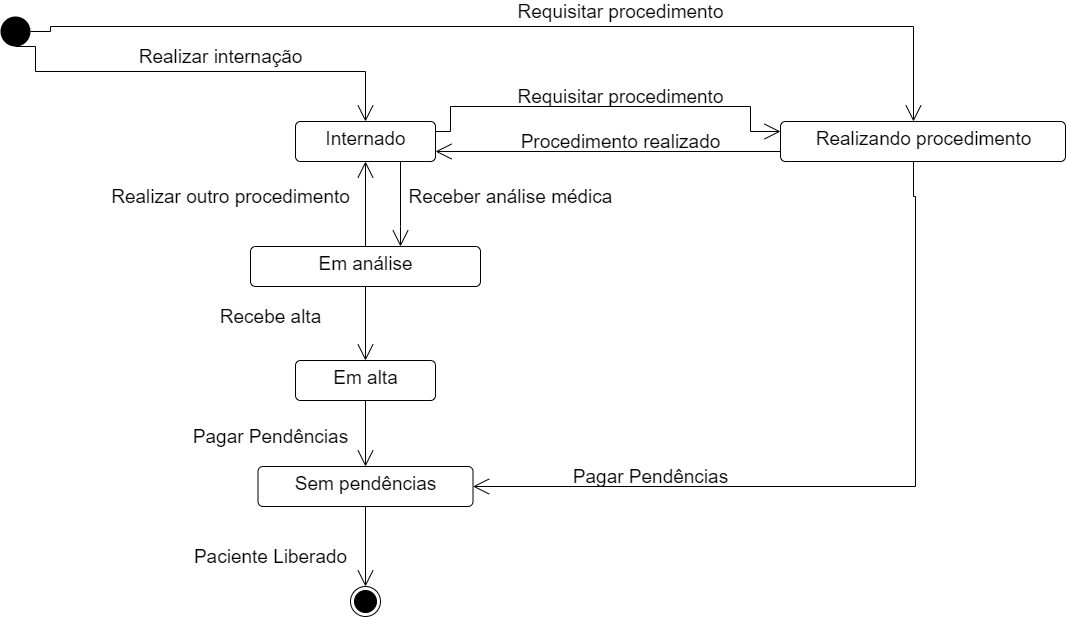

The diagram above was exported from draw.io. Its source (the exported page's mxGraphModel, read from the mxfile embedded in the PNG):
<mxGraphModel dx="1524" dy="690" grid="1" gridSize="20" guides="1" tooltips="1" connect="1" arrows="1" fold="1" page="1" pageScale="1" pageWidth="1169" pageHeight="827" math="0" shadow="0">
  <root>
    <mxCell id="0" />
    <mxCell id="1" parent="0" />
    <mxCell id="u5REtS6GE0w9oF3lbggz-55" style="edgeStyle=orthogonalEdgeStyle;rounded=0;orthogonalLoop=1;jettySize=auto;html=1;endArrow=open;endFill=0;endSize=14;exitX=1;exitY=0.5;exitDx=0;exitDy=0;" parent="1" source="WHFkdesgnr_mGJFIO3rH-1" target="u5REtS6GE0w9oF3lbggz-12" edge="1">
      <mxGeometry relative="1" as="geometry">
        <mxPoint x="110" y="90" as="sourcePoint" />
        <mxPoint x="973" y="204.9999999999999" as="targetPoint" />
        <Array as="points">
          <mxPoint x="110" y="110" />
          <mxPoint x="973" y="110" />
        </Array>
      </mxGeometry>
    </mxCell>
    <mxCell id="u5REtS6GE0w9oF3lbggz-2" value="" style="ellipse;html=1;shape=endState;fillColor=#000000;strokeColor=#000000;" parent="1" vertex="1">
      <mxGeometry x="410" y="670" width="30" height="30" as="geometry" />
    </mxCell>
    <mxCell id="u5REtS6GE0w9oF3lbggz-77" style="edgeStyle=orthogonalEdgeStyle;rounded=0;orthogonalLoop=1;jettySize=auto;html=1;exitX=0.75;exitY=1;exitDx=0;exitDy=0;endArrow=open;endFill=0;endSize=14;" parent="1" source="u5REtS6GE0w9oF3lbggz-3" target="u5REtS6GE0w9oF3lbggz-46" edge="1">
      <mxGeometry relative="1" as="geometry">
        <mxPoint x="460" y="330" as="targetPoint" />
        <Array as="points">
          <mxPoint x="460" y="310" />
          <mxPoint x="460" y="310" />
        </Array>
      </mxGeometry>
    </mxCell>
    <mxCell id="u5REtS6GE0w9oF3lbggz-3" value="&lt;font style=&quot;font-size: 19px&quot;&gt;Internado&lt;/font&gt;" style="html=1;align=center;verticalAlign=top;rounded=1;absoluteArcSize=1;arcSize=10;dashed=0;" parent="1" vertex="1">
      <mxGeometry x="355" y="205" width="140" height="40" as="geometry" />
    </mxCell>
    <mxCell id="u5REtS6GE0w9oF3lbggz-33" style="edgeStyle=orthogonalEdgeStyle;rounded=0;orthogonalLoop=1;jettySize=auto;html=1;exitX=0.5;exitY=1;exitDx=0;exitDy=0;entryX=0.5;entryY=0;entryDx=0;entryDy=0;endArrow=open;endFill=0;endSize=14;" parent="1" source="u5REtS6GE0w9oF3lbggz-11" target="u5REtS6GE0w9oF3lbggz-32" edge="1">
      <mxGeometry relative="1" as="geometry" />
    </mxCell>
    <mxCell id="u5REtS6GE0w9oF3lbggz-11" value="&lt;font style=&quot;font-size: 19px&quot;&gt;Em alta&lt;/font&gt;" style="html=1;align=center;verticalAlign=top;rounded=1;absoluteArcSize=1;arcSize=10;dashed=0;" parent="1" vertex="1">
      <mxGeometry x="355" y="444" width="140" height="40" as="geometry" />
    </mxCell>
    <mxCell id="u5REtS6GE0w9oF3lbggz-76" style="edgeStyle=orthogonalEdgeStyle;rounded=0;orthogonalLoop=1;jettySize=auto;html=1;exitX=0.5;exitY=1;exitDx=0;exitDy=0;entryX=1;entryY=0.5;entryDx=0;entryDy=0;endArrow=open;endFill=0;endSize=14;" parent="1" source="u5REtS6GE0w9oF3lbggz-12" target="u5REtS6GE0w9oF3lbggz-32" edge="1">
      <mxGeometry relative="1" as="geometry">
        <Array as="points">
          <mxPoint x="973" y="235" />
          <mxPoint x="973" y="280" />
          <mxPoint x="975" y="280" />
          <mxPoint x="975" y="570" />
        </Array>
        <mxPoint x="972.5" y="244.9999999999999" as="sourcePoint" />
      </mxGeometry>
    </mxCell>
    <mxCell id="u5REtS6GE0w9oF3lbggz-12" value="&lt;font style=&quot;font-size: 19px&quot;&gt;Realizando procedimento&lt;/font&gt;" style="html=1;align=center;verticalAlign=top;rounded=1;absoluteArcSize=1;arcSize=10;dashed=0;" parent="1" vertex="1">
      <mxGeometry x="840" y="205" width="285" height="40" as="geometry" />
    </mxCell>
    <mxCell id="u5REtS6GE0w9oF3lbggz-36" style="edgeStyle=orthogonalEdgeStyle;rounded=0;orthogonalLoop=1;jettySize=auto;html=1;exitX=0.5;exitY=1;exitDx=0;exitDy=0;entryX=0.5;entryY=0;entryDx=0;entryDy=0;endArrow=open;endFill=0;endSize=14;" parent="1" source="u5REtS6GE0w9oF3lbggz-32" target="u5REtS6GE0w9oF3lbggz-2" edge="1">
      <mxGeometry relative="1" as="geometry" />
    </mxCell>
    <mxCell id="u5REtS6GE0w9oF3lbggz-32" value="&lt;font style=&quot;font-size: 19px&quot;&gt;Sem pendências&lt;/font&gt;" style="html=1;align=center;verticalAlign=top;rounded=1;absoluteArcSize=1;arcSize=10;dashed=0;" parent="1" vertex="1">
      <mxGeometry x="317.5" y="550" width="215" height="40" as="geometry" />
    </mxCell>
    <mxCell id="u5REtS6GE0w9oF3lbggz-34" value="&lt;span style=&quot;font-size: 19px&quot;&gt;Pagar Pendências&lt;/span&gt;" style="text;html=1;align=center;verticalAlign=middle;resizable=0;points=[];autosize=1;" parent="1" vertex="1">
      <mxGeometry x="240" y="510" width="180" height="20" as="geometry" />
    </mxCell>
    <mxCell id="u5REtS6GE0w9oF3lbggz-37" value="&lt;span style=&quot;font-size: 19px&quot;&gt;Paciente Liberado&lt;/span&gt;" style="text;html=1;align=center;verticalAlign=middle;resizable=0;points=[];autosize=1;" parent="1" vertex="1">
      <mxGeometry x="240" y="630" width="180" height="20" as="geometry" />
    </mxCell>
    <mxCell id="u5REtS6GE0w9oF3lbggz-41" value="&lt;span style=&quot;font-size: 19px&quot;&gt;&amp;nbsp;&lt;/span&gt;" style="text;html=1;align=center;verticalAlign=middle;resizable=0;points=[];autosize=1;" parent="1" vertex="1">
      <mxGeometry x="640" y="205" width="40" height="20" as="geometry" />
    </mxCell>
    <mxCell id="u5REtS6GE0w9oF3lbggz-43" value="&lt;span style=&quot;font-size: 19px&quot;&gt;Recebe alta&lt;/span&gt;" style="text;html=1;align=center;verticalAlign=middle;resizable=0;points=[];autosize=1;" parent="1" vertex="1">
      <mxGeometry x="260" y="390" width="140" height="20" as="geometry" />
    </mxCell>
    <mxCell id="u5REtS6GE0w9oF3lbggz-49" style="edgeStyle=orthogonalEdgeStyle;rounded=0;orthogonalLoop=1;jettySize=auto;html=1;exitX=0.5;exitY=1;exitDx=0;exitDy=0;entryX=0.5;entryY=0;entryDx=0;entryDy=0;endArrow=open;endFill=0;endSize=14;" parent="1" source="u5REtS6GE0w9oF3lbggz-46" target="u5REtS6GE0w9oF3lbggz-11" edge="1">
      <mxGeometry relative="1" as="geometry" />
    </mxCell>
    <mxCell id="u5REtS6GE0w9oF3lbggz-75" style="edgeStyle=orthogonalEdgeStyle;rounded=0;orthogonalLoop=1;jettySize=auto;html=1;exitX=0.5;exitY=0;exitDx=0;exitDy=0;entryX=0.5;entryY=1;entryDx=0;entryDy=0;endArrow=open;endFill=0;endSize=14;" parent="1" source="u5REtS6GE0w9oF3lbggz-46" target="u5REtS6GE0w9oF3lbggz-3" edge="1">
      <mxGeometry relative="1" as="geometry" />
    </mxCell>
    <mxCell id="u5REtS6GE0w9oF3lbggz-46" value="&lt;span style=&quot;font-size: 19px&quot;&gt;Em análise&lt;/span&gt;" style="html=1;align=center;verticalAlign=top;rounded=1;absoluteArcSize=1;arcSize=10;dashed=0;" parent="1" vertex="1">
      <mxGeometry x="310" y="330" width="230" height="40" as="geometry" />
    </mxCell>
    <mxCell id="u5REtS6GE0w9oF3lbggz-54" value="&lt;span style=&quot;font-size: 19px&quot;&gt;Realizar outro procedimento&lt;/span&gt;" style="text;html=1;align=center;verticalAlign=middle;resizable=0;points=[];autosize=1;" parent="1" vertex="1">
      <mxGeometry x="160" y="270" width="260" height="20" as="geometry" />
    </mxCell>
    <mxCell id="u5REtS6GE0w9oF3lbggz-65" value="&lt;span style=&quot;font-size: 19px&quot;&gt;Pagar Pendências&lt;/span&gt;" style="text;html=1;align=center;verticalAlign=middle;resizable=0;points=[];autosize=1;" parent="1" vertex="1">
      <mxGeometry x="620" y="550" width="180" height="20" as="geometry" />
    </mxCell>
    <mxCell id="u5REtS6GE0w9oF3lbggz-74" value="&lt;span style=&quot;font-size: 19px&quot;&gt;Requisitar procedimento&lt;/span&gt;" style="text;html=1;align=center;verticalAlign=middle;resizable=0;points=[];autosize=1;" parent="1" vertex="1">
      <mxGeometry x="560" y="85" width="240" height="20" as="geometry" />
    </mxCell>
    <mxCell id="u5REtS6GE0w9oF3lbggz-78" value="&lt;span style=&quot;font-size: 19px&quot;&gt;Receber análise médica&lt;/span&gt;" style="text;html=1;align=center;verticalAlign=middle;resizable=0;points=[];autosize=1;" parent="1" vertex="1">
      <mxGeometry x="450" y="270" width="240" height="20" as="geometry" />
    </mxCell>
    <mxCell id="WHFkdesgnr_mGJFIO3rH-1" value="" style="ellipse;fillColor=#000000;strokeColor=none;" parent="1" vertex="1">
      <mxGeometry x="60" y="100" width="30" height="30" as="geometry" />
    </mxCell>
    <mxCell id="u5REtS6GE0w9oF3lbggz-44" value="&lt;span style=&quot;font-size: 19px&quot;&gt;Requisitar procedimento&lt;/span&gt;" style="text;html=1;align=center;verticalAlign=middle;resizable=0;points=[];autosize=1;" parent="1" vertex="1">
      <mxGeometry x="560" y="170" width="240" height="20" as="geometry" />
    </mxCell>
    <mxCell id="8yZbllksGgZOAaTeIGoF-1" style="edgeStyle=orthogonalEdgeStyle;rounded=0;orthogonalLoop=1;jettySize=auto;html=1;endArrow=open;endFill=0;endSize=14;entryX=0;entryY=0.25;entryDx=0;entryDy=0;exitX=1;exitY=0.25;exitDx=0;exitDy=0;" parent="1" source="u5REtS6GE0w9oF3lbggz-3" target="u5REtS6GE0w9oF3lbggz-12" edge="1">
      <mxGeometry relative="1" as="geometry">
        <mxPoint x="425" y="204" as="sourcePoint" />
        <mxPoint x="830.0000000000002" y="214.9999999999999" as="targetPoint" />
        <Array as="points">
          <mxPoint x="510" y="215" />
          <mxPoint x="510" y="190" />
          <mxPoint x="810" y="190" />
          <mxPoint x="810" y="215" />
        </Array>
      </mxGeometry>
    </mxCell>
    <mxCell id="8yZbllksGgZOAaTeIGoF-4" style="edgeStyle=orthogonalEdgeStyle;rounded=0;orthogonalLoop=1;jettySize=auto;html=1;endArrow=open;endFill=0;endSize=14;entryX=1;entryY=0.75;entryDx=0;entryDy=0;exitX=0;exitY=0.75;exitDx=0;exitDy=0;" parent="1" source="u5REtS6GE0w9oF3lbggz-12" target="u5REtS6GE0w9oF3lbggz-3" edge="1">
      <mxGeometry relative="1" as="geometry">
        <mxPoint x="830.0000000000002" y="234.9999999999999" as="sourcePoint" />
        <mxPoint x="1219.135" y="318.9599999999999" as="targetPoint" />
        <Array as="points" />
      </mxGeometry>
    </mxCell>
    <mxCell id="8yZbllksGgZOAaTeIGoF-5" value="&lt;span style=&quot;font-size: 19px&quot;&gt;Procedimento realizado&lt;/span&gt;" style="text;html=1;align=center;verticalAlign=middle;resizable=0;points=[];autosize=1;" parent="1" vertex="1">
      <mxGeometry x="560" y="215" width="240" height="20" as="geometry" />
    </mxCell>
    <mxCell id="8yZbllksGgZOAaTeIGoF-8" style="edgeStyle=orthogonalEdgeStyle;rounded=0;orthogonalLoop=1;jettySize=auto;html=1;endArrow=open;endFill=0;endSize=14;entryX=0.5;entryY=0;entryDx=0;entryDy=0;exitX=0.5;exitY=1;exitDx=0;exitDy=0;" parent="1" source="WHFkdesgnr_mGJFIO3rH-1" target="u5REtS6GE0w9oF3lbggz-3" edge="1">
      <mxGeometry relative="1" as="geometry">
        <mxPoint x="110" y="155" as="sourcePoint" />
        <mxPoint x="-130" y="213.56999999999988" as="targetPoint" />
        <Array as="points">
          <mxPoint x="95" y="155" />
          <mxPoint x="425" y="155" />
        </Array>
      </mxGeometry>
    </mxCell>
    <mxCell id="8yZbllksGgZOAaTeIGoF-9" value="&lt;span style=&quot;font-size: 19px&quot;&gt;Realizar internação&lt;/span&gt;" style="text;html=1;align=center;verticalAlign=middle;resizable=0;points=[];autosize=1;" parent="1" vertex="1">
      <mxGeometry x="180" y="130" width="200" height="20" as="geometry" />
    </mxCell>
  </root>
</mxGraphModel>